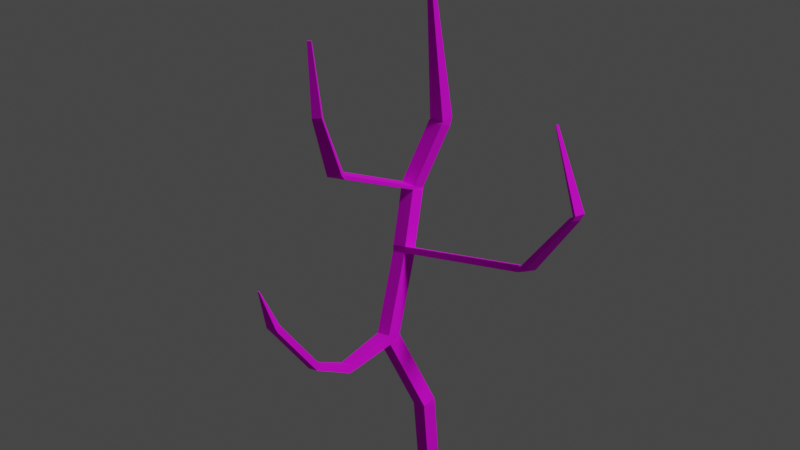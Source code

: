 # Source: pien.blend  (saved by Blender 2.82.7; exported with 4.5.12 LTS)
import bpy
from mathutils import Matrix  # noqa: F401  (used for matrix-valued properties, if any)

bpy.ops.wm.read_factory_settings(use_empty=True)
scene = bpy.context.scene
scene.name = 'Scene'

# ---- collections
col_collection = bpy.data.collections.new('Collection'); scene.collection.children.link(col_collection)

# ---- images (referenced by path relative to the original .blend; pixels are not part of the script)
import os
ASSET_DIR = os.environ.get("B2B_ASSET_DIR", "")  # directory of the original .blend (textures are referenced by path, not embedded)
HERE = os.path.dirname(os.path.abspath(__file__))  # packed textures are extracted next to this script under _unpacked/

def load_image(name, relpath, width, height, colorspace="sRGB"):
    """Load a texture the original file referenced (path relative to the .blend, or extracted next to this script)."""
    p = next((c for c in (os.path.join(HERE, relpath), os.path.join(ASSET_DIR, relpath)) if relpath and os.path.exists(c)), "")
    if p:
        img = bpy.data.images.load(p, check_existing=True)
        img.name = name
    else:  # same state as the original file: an image datablock whose file is absent (Cycles renders it pink)
        img = bpy.data.images.new(name, width, height)
        img.source = "FILE"
        img.filepath = "//" + (relpath or name)
    img.colorspace_settings.name = colorspace
    return img
img_pientext = load_image('pienText', 'pienText.png', 1024, 1024, 'sRGB')

# ---- materials (node trees are filled in below, after node groups)
mat_pienmaterial = bpy.data.materials.new('pienMaterial')
mat_pienmaterial.use_transparent_shadow = False

# ---- material node trees
mat_pienmaterial.use_nodes = True; mat_pienmaterial.node_tree.nodes.clear()
_N = mat_pienmaterial.node_tree.nodes; _L = mat_pienmaterial.node_tree.links
n0 = _N.new('ShaderNodeOutputMaterial'); n0.name = 'Material Output'; n0.location = (300, 300)
n1 = _N.new('ShaderNodeBsdfPrincipled'); n1.name = 'Principled BSDF'; n1.location = (10, 300)
n1.distribution = 'GGX'
n1.subsurface_method = 'BURLEY'
n1.inputs[2].default_value = 0.9045
n1.inputs[3].default_value = 1.45
n1.inputs[13].default_value = 0.2409
n1.inputs[27].default_value = (0.0, 0.0, 0.0, 1.0)
n1.inputs[28].default_value = 1.0
n2 = _N.new('ShaderNodeTexImage'); n2.name = 'Image Texture'; n2.location = (-298, 222)
n2.image = img_pientext
_L.new(n1.outputs[0], n0.inputs[0])
_L.new(n2.outputs[0], n1.inputs[0])
n0.is_active_output = True

# ---- world
world_world = bpy.data.worlds.new('World'); scene.world = world_world
world_world.use_nodes = True; world_world.node_tree.nodes.clear()
_N = world_world.node_tree.nodes; _L = world_world.node_tree.links
n0 = _N.new('ShaderNodeOutputWorld'); n0.name = 'World Output'; n0.location = (300, 300)
n1 = _N.new('ShaderNodeBackground'); n1.name = 'Background'; n1.location = (10, 300)
n1.inputs[0].default_value = (0.05088, 0.05088, 0.05088, 1.0)
_L.new(n1.outputs[0], n0.inputs[0])
n0.is_active_output = True
world_world.color = (0.05088, 0.05088, 0.05088)
world_world.use_sun_shadow = False
world_world.sun_shadow_jitter_overblur = 0.0

# ---- cameras
cam_camera = bpy.data.cameras.new('Camera')
cam_camera.clip_end = 100.0
cam_camera.ortho_scale = 7.314

# ---- lights
light_light = bpy.data.lights.new('Light', 'SUN')
light_light.transmission_factor = 0.0
light_light.angle = 0.1993
light_light.energy = 2.0
light_light.shadow_soft_size = 3.53
light_light.shadow_cascade_max_distance = 1000.0

# ---- meshes
me_cube_001 = bpy.data.meshes.new('Cube.001')
me_cube_001.from_pydata([(-0.25, -0.25, -0.25), (-0.1914, -0.1914, 0.1471), (-0.25, 0.25, -0.25), (-0.1914, 0.1914, 0.1471), (0.25, -0.25, -0.25), (0.1914, -0.1914, 0.1471), (0.25, 0.25, -0.25), (0.1914, 0.1914, 0.1471), (-0.191, -0.1914, 0.2075), (-0.191, 0.1914, 0.2075), (0.191, -0.1914, 0.1812), (0.191, 0.1914, 0.1812), (-0.03756, -0.1914, 2.436), (-0.03756, 0.1914, 2.436), (0.3444, -0.1914, 2.41), (0.3444, 0.1914, 2.41), (-0.03171, -0.1911, 2.491), (-0.03171, 0.1871, 2.551), (0.3502, -0.1871, 2.465), (0.3502, 0.1911, 2.525), (0.1571, -0.6163, 5.202), (0.1571, -0.2381, 5.261), (0.5391, -0.6122, 5.176), (0.5391, -0.234, 5.235), (0.1747, -0.6279, 5.222), (0.158, -0.2497, 5.279), (0.5485, -0.6238, 5.305), (0.5318, -0.2456, 5.362), (-0.314, -1.333, 7.151), (-0.3306, -0.9546, 7.207), (0.05986, -1.329, 7.233), (0.04318, -0.9505, 7.29), (-0.3523, -1.373, 7.403), (-0.3689, -1.001, 7.312), (0.02157, -1.338, 7.478), (0.004891, -0.9664, 7.387), (-0.8249, -0.4075, 9.147), (-0.8416, -0.03601, 9.056), (-0.4511, -0.3725, 9.221), (-0.4678, -0.0009497, 9.13), (-0.8516, -0.3748, 9.302), (-0.8683, -0.02497, 9.148), (-0.4778, -0.3271, 9.37), (-0.4944, 0.02267, 9.215), (-1.148, 0.1683, 10.56), (-1.165, 0.5181, 10.41), (-0.7741, 0.2159, 10.63), (-0.7908, 0.5657, 10.47), (-1.161, 0.2212, 10.73), (-1.215, 0.571, 10.58), (-0.7819, 0.2689, 10.7), (-0.8356, 0.6186, 10.56), (-0.9055, 0.8685, 12.24), (-0.9591, 1.218, 12.09), (-0.5264, 0.9161, 12.21), (-0.5801, 1.266, 12.07), (-0.9039, 0.9021, 12.25), (-0.9575, 1.278, 12.3), (-0.5248, 0.9559, 12.25), (-0.5785, 1.332, 12.3), (-0.7198, 0.5223, 16.49), (-0.7303, 0.5952, 16.5), (-0.6462, 0.5327, 16.49), (-0.6566, 0.6057, 16.5), (0.143, -2.561, 7.097), (-0.1606, -2.564, 7.03), (0.1119, -2.568, 7.296), (-0.1917, -2.596, 7.235), (0.1549, -2.735, 7.096), (-0.1464, -2.775, 7.03), (0.1173, -2.632, 7.265), (-0.1847, -2.69, 7.219), (0.1808, -3.725, 7.639), (-0.05663, -3.775, 7.606), (0.1511, -3.596, 7.727), (-0.08679, -3.653, 7.713), (0.277, -4.835, 9.173), (0.0459, -4.884, 9.14), (0.2482, -4.71, 9.259), (0.01653, -4.765, 9.245), (0.2873, -4.89, 9.277), (0.06486, -4.97, 9.244), (0.241, -4.748, 9.314), (0.01651, -4.827, 9.301), (0.1815, -5.195, 10.29), (0.1545, -5.205, 10.29), (0.1759, -5.178, 10.3), (0.1486, -5.188, 10.3), (-0.5348, -2.155, 11.71), (-0.9086, -2.202, 11.64), (-0.5426, -2.102, 11.78), (-0.9216, -2.149, 11.81), (-0.524, -2.244, 11.81), (-0.8676, -2.395, 11.73), (-0.5497, -2.158, 11.81), (-0.9227, -2.243, 11.79), (-0.6474, -2.67, 13.28), (-0.8585, -2.786, 13.24), (-0.665, -2.618, 13.26), (-0.8989, -2.684, 13.25), (-0.9118, -2.677, 14.95), (-1.001, -2.726, 14.94), (-0.9193, -2.655, 14.95), (-1.018, -2.683, 14.94), (2.814, 0.3693, 9.772), (2.831, -0.002199, 9.863), (2.788, 0.3929, 9.857), (2.804, 0.04315, 10.01), (3.034, 0.3907, 9.847), (2.981, 0.03242, 9.918), (2.956, 0.4135, 9.883), (2.858, 0.07615, 9.997), (4.057, 0.5356, 11.41), (4.022, 0.2975, 11.46), (4.006, 0.5508, 11.43), (3.94, 0.3266, 11.51), (4.145, 0.5517, 11.6), (4.086, 0.3136, 11.59), (4.099, 0.5668, 11.56), (4.001, 0.3426, 11.54), (3.17, 0.6944, 13.32), (3.153, 0.6285, 13.32), (3.157, 0.6985, 13.31), (3.13, 0.6366, 13.31)], [], [(0, 1, 3, 2), (2, 3, 7, 6), (6, 7, 5, 4), (4, 5, 1, 0), (2, 6, 4, 0), (1, 5, 10, 8), (10, 11, 15, 14), (7, 3, 9, 11), (5, 7, 11, 10), (3, 1, 8, 9), (14, 15, 19, 18), (9, 8, 12, 13), (8, 10, 14, 12), (11, 9, 13, 15), (16, 18, 22, 20), (13, 12, 16, 17), (12, 14, 18, 16), (15, 13, 17, 19), (22, 23, 27, 26), (19, 17, 21, 23), (18, 19, 23, 22), (17, 16, 20, 21), (25, 24, 28, 29), (21, 20, 24, 25), (20, 22, 26, 24), (23, 21, 25, 27), (28, 30, 64, 65), (24, 26, 30, 28), (27, 25, 29, 31), (26, 27, 31, 30), (34, 35, 39, 38), (31, 29, 33, 35), (30, 31, 35, 34), (29, 28, 32, 33), (36, 38, 42, 40), (33, 32, 36, 37), (32, 34, 38, 36), (35, 33, 37, 39), (43, 41, 45, 47), (39, 37, 41, 43), (42, 38, 105, 107), (37, 36, 40, 41), (46, 47, 51, 50), (42, 43, 47, 46), (41, 40, 44, 45), (40, 42, 46, 44), (48, 50, 54, 52), (45, 44, 48, 49), (46, 50, 90, 88), (47, 45, 49, 51), (54, 55, 59, 58), (51, 49, 53, 55), (50, 51, 55, 54), (49, 48, 52, 53), (58, 59, 63, 62), (53, 52, 56, 57), (52, 54, 58, 56), (55, 53, 57, 59), (63, 61, 60, 62), (57, 56, 60, 61), (56, 58, 62, 60), (59, 57, 61, 63), (64, 66, 70, 68), (30, 34, 66, 64), (32, 28, 65, 67), (34, 32, 67, 66), (69, 68, 72, 73), (65, 64, 68, 69), (67, 65, 69, 71), (66, 67, 71, 70), (75, 73, 77, 79), (71, 69, 73, 75), (70, 71, 75, 74), (68, 70, 74, 72), (76, 78, 82, 80), (74, 75, 79, 78), (72, 74, 78, 76), (73, 72, 76, 77), (83, 81, 85, 87), (77, 76, 80, 81), (79, 77, 81, 83), (78, 79, 83, 82), (85, 84, 86, 87), (82, 83, 87, 86), (80, 82, 86, 84), (81, 80, 84, 85), (88, 90, 94, 92), (50, 48, 91, 90), (44, 46, 88, 89), (48, 44, 89, 91), (95, 93, 97, 99), (89, 88, 92, 93), (91, 89, 93, 95), (90, 91, 95, 94), (96, 98, 102, 100), (94, 95, 99, 98), (92, 94, 98, 96), (93, 92, 96, 97), (101, 100, 102, 103), (97, 96, 100, 101), (99, 97, 101, 103), (98, 99, 103, 102), (104, 106, 110, 108), (43, 42, 107, 106), (39, 43, 106, 104), (38, 39, 104, 105), (111, 109, 113, 115), (106, 107, 111, 110), (107, 105, 109, 111), (105, 104, 108, 109), (113, 112, 116, 117), (109, 108, 112, 113), (108, 110, 114, 112), (110, 111, 115, 114), (116, 118, 122, 120), (112, 114, 118, 116), (114, 115, 119, 118), (115, 113, 117, 119), (121, 120, 122, 123), (118, 119, 123, 122), (119, 117, 121, 123), (117, 116, 120, 121)])
_uv = me_cube_001.uv_layers.new(name='UVMap')
_uv.uv.foreach_set('vector', [0.3127, 0.8856, 0.3137, 0.8648, 0.3339, 0.8632, 0.3392, 0.8835, 0.5213, 0.0, 0.5199, 0.02065, 0.4996, 0.02228, 0.4947, 0.002122, 0.83, 0.6269, 0.8231, 0.6065, 0.8413, 0.5975, 0.8537, 0.6151, 0.8727, 0.3804, 0.8755, 0.3591, 0.8959, 0.3588, 0.8994, 0.38, 0.8797, 0.6207, 0.8537, 0.622, 0.8537, 0.5961, 0.8797, 0.5949, 0.8959, 0.3588, 0.8755, 0.3591, 0.8755, 0.3574, 0.8959, 0.3557, 0.8405, 0.5959, 0.8223, 0.6049, 0.7719, 0.4999, 0.79, 0.4909, 0.4996, 0.02228, 0.5199, 0.02065, 0.5201, 0.02382, 0.4997, 0.02406, 0.8413, 0.5975, 0.8231, 0.6065, 0.8223, 0.6049, 0.8405, 0.5959, 0.3339, 0.8632, 0.3137, 0.8648, 0.3134, 0.8616, 0.3337, 0.86, 0.79, 0.4909, 0.7719, 0.4999, 0.7692, 0.4945, 0.7886, 0.4884, 0.3337, 0.86, 0.3134, 0.8616, 0.3023, 0.7452, 0.3225, 0.7436, 0.8959, 0.3557, 0.8755, 0.3574, 0.8659, 0.2414, 0.8863, 0.2397, 0.4997, 0.02406, 0.5201, 0.02382, 0.5217, 0.1411, 0.5013, 0.1413, 0.8859, 0.2368, 0.8656, 0.2384, 0.8543, 0.1012, 0.8746, 0.09953, 0.3225, 0.7436, 0.3023, 0.7452, 0.302, 0.7423, 0.3218, 0.7377, 0.8863, 0.2397, 0.8659, 0.2414, 0.8656, 0.2384, 0.8859, 0.2368, 0.5013, 0.1413, 0.5217, 0.1411, 0.5219, 0.1471, 0.5015, 0.1474, 0.7474, 0.3507, 0.728, 0.3568, 0.7256, 0.3505, 0.745, 0.3444, 0.5015, 0.1474, 0.5219, 0.1471, 0.5238, 0.287, 0.5034, 0.2873, 0.7886, 0.4884, 0.7692, 0.4945, 0.728, 0.3568, 0.7474, 0.3507, 0.3218, 0.7377, 0.302, 0.7423, 0.266, 0.6026, 0.2858, 0.5979, 0.2851, 0.597, 0.2652, 0.6016, 0.2216, 0.501, 0.2414, 0.4964, 0.2858, 0.5979, 0.266, 0.6026, 0.2652, 0.6016, 0.2851, 0.597, 0.8746, 0.09953, 0.8543, 0.1012, 0.8537, 0.09455, 0.8737, 0.09857, 0.5034, 0.2873, 0.5238, 0.287, 0.5238, 0.2879, 0.5043, 0.2938, 0.8594, 0.3804, 0.8795, 0.3837, 0.8713, 0.4452, 0.8549, 0.4425, 0.8737, 0.09857, 0.8537, 0.09455, 0.8794, 0.0, 0.8994, 0.004023, 0.5043, 0.2938, 0.5238, 0.2879, 0.5584, 0.3822, 0.5389, 0.3881, 0.745, 0.3444, 0.7256, 0.3505, 0.7109, 0.2414, 0.7303, 0.2352, 0.7248, 0.2233, 0.7091, 0.2363, 0.6195, 0.1752, 0.6352, 0.1622, 0.5389, 0.3881, 0.5584, 0.3822, 0.5609, 0.3872, 0.5413, 0.3929, 0.7303, 0.2352, 0.7109, 0.2414, 0.7091, 0.2363, 0.7248, 0.2233, 0.2414, 0.4964, 0.2216, 0.501, 0.2185, 0.4878, 0.2387, 0.4909, 0.9241, 0.9272, 0.9168, 0.9083, 0.9244, 0.905, 0.932, 0.9238, 0.2387, 0.4909, 0.2185, 0.4878, 0.264, 0.39, 0.2841, 0.3932, 0.8266, 0.9612, 0.8193, 0.9423, 0.9168, 0.9083, 0.9241, 0.9272, 0.5413, 0.3929, 0.5609, 0.3872, 0.5933, 0.4826, 0.5737, 0.4883, 0.5755, 0.4928, 0.5951, 0.4874, 0.6161, 0.5555, 0.5965, 0.5609, 0.5737, 0.4883, 0.5933, 0.4826, 0.5951, 0.4874, 0.5755, 0.4928, 0.9244, 0.905, 0.9168, 0.9083, 0.8522, 0.7426, 0.8599, 0.7393, 0.2841, 0.3932, 0.264, 0.39, 0.2651, 0.3816, 0.2844, 0.3882, 0.7474, 0.6997, 0.7644, 0.6884, 0.7682, 0.6923, 0.7509, 0.703, 0.706, 0.6381, 0.723, 0.6269, 0.7644, 0.6884, 0.7474, 0.6997, 0.2844, 0.3882, 0.2651, 0.3816, 0.2895, 0.3118, 0.3088, 0.3184, 0.932, 0.9238, 0.9244, 0.905, 0.9924, 0.8794, 1.0, 0.8981, 0.9273, 0.5674, 0.907, 0.5668, 0.8994, 0.4813, 0.9196, 0.4819, 0.3088, 0.3184, 0.2895, 0.3118, 0.2916, 0.3029, 0.3111, 0.3088, 0.7474, 0.6997, 0.7509, 0.703, 0.6353, 0.7801, 0.6318, 0.7768, 0.5965, 0.5609, 0.6161, 0.5555, 0.6195, 0.5647, 0.5993, 0.5653, 0.7966, 0.7741, 0.8139, 0.7635, 0.8193, 0.7748, 0.7989, 0.7755, 0.5993, 0.5653, 0.6195, 0.5647, 0.6123, 0.6491, 0.592, 0.6497, 0.7509, 0.703, 0.7682, 0.6923, 0.8139, 0.7635, 0.7966, 0.7741, 0.3111, 0.3088, 0.2916, 0.3029, 0.3175, 0.2219, 0.337, 0.2279, 0.7989, 0.7755, 0.8193, 0.7748, 0.8193, 0.9999, 0.8154, 1.0, 0.337, 0.2279, 0.3175, 0.2219, 0.3193, 0.2214, 0.3392, 0.217, 0.9196, 0.4819, 0.8994, 0.4813, 0.8994, 0.4792, 0.9196, 0.4813, 0.592, 0.6497, 0.6123, 0.6491, 0.6131, 0.6601, 0.5929, 0.6621, 0.8572, 0.622, 0.8572, 0.6259, 0.8537, 0.6261, 0.8537, 0.6222, 0.3392, 0.217, 0.3193, 0.2214, 0.2786, 0.0008585, 0.2825, 0.0, 0.9196, 0.4813, 0.8994, 0.4792, 0.9234, 0.263, 0.9273, 0.2634, 0.5929, 0.6621, 0.6131, 0.6601, 0.6195, 0.8767, 0.6156, 0.8771, 0.7925, 0.213, 0.7881, 0.2033, 0.7918, 0.2033, 0.8009, 0.209, 0.7303, 0.2352, 0.7248, 0.2233, 0.7881, 0.2033, 0.7925, 0.213, 0.2185, 0.4878, 0.2216, 0.501, 0.1563, 0.5132, 0.1538, 0.5024, 0.9506, 0.4691, 0.9302, 0.4704, 0.9278, 0.4127, 0.9443, 0.4116, 0.8537, 0.4534, 0.8703, 0.4541, 0.8681, 0.5117, 0.8551, 0.5123, 0.8549, 0.4425, 0.8713, 0.4452, 0.8703, 0.4541, 0.8537, 0.4534, 0.1538, 0.5024, 0.1563, 0.5132, 0.1451, 0.5141, 0.1489, 0.5037, 0.9443, 0.4116, 0.9278, 0.4127, 0.9273, 0.4084, 0.9439, 0.409, 0.09521, 0.4822, 0.08907, 0.4884, 0.02284, 0.4129, 0.02882, 0.4068, 0.1489, 0.5037, 0.1451, 0.5141, 0.08907, 0.4884, 0.09521, 0.4822, 0.9439, 0.409, 0.9273, 0.4084, 0.9289, 0.3512, 0.9419, 0.3527, 0.8009, 0.209, 0.7918, 0.2033, 0.8272, 0.1589, 0.8355, 0.1601, 0.8534, 0.06168, 0.8453, 0.06051, 0.8457, 0.05698, 0.8537, 0.05552, 0.9419, 0.3527, 0.9289, 0.3512, 0.938, 0.2671, 0.9506, 0.2686, 0.8355, 0.1601, 0.8272, 0.1589, 0.8453, 0.06051, 0.8534, 0.06168, 0.8551, 0.5123, 0.8681, 0.5117, 0.8785, 0.5885, 0.8658, 0.589, 0.02527, 0.4041, 0.01774, 0.4079, 0.0, 0.3544, 0.0009148, 0.3539, 0.8658, 0.589, 0.8785, 0.5885, 0.8795, 0.5927, 0.867, 0.5949, 0.02882, 0.4068, 0.02284, 0.4129, 0.01774, 0.4079, 0.02527, 0.4041, 0.9506, 0.2686, 0.938, 0.2671, 0.9379, 0.263, 0.9504, 0.2657, 0.8595, 0.622, 0.8595, 0.6235, 0.8587, 0.6235, 0.8587, 0.622, 0.9035, 0.6181, 0.8914, 0.6183, 0.902, 0.5691, 0.9035, 0.569, 0.8537, 0.05552, 0.8457, 0.05698, 0.8429, 0.0001772, 0.8439, 0.0, 0.8914, 0.622, 0.8797, 0.6186, 0.8899, 0.569, 0.8914, 0.5695, 0.6318, 0.7768, 0.6353, 0.7801, 0.6326, 0.7821, 0.6279, 0.7826, 0.9531, 0.0, 0.973, 0.0008872, 0.9721, 0.139, 0.9521, 0.1381, 0.9279, 0.4704, 0.9483, 0.4716, 0.9477, 0.6077, 0.9273, 0.6065, 0.2916, 0.3029, 0.2895, 0.3118, 0.158, 0.266, 0.1601, 0.257, 0.1552, 0.2582, 0.1472, 0.2624, 0.1195, 0.1847, 0.1251, 0.1838, 0.9273, 0.6065, 0.9477, 0.6077, 0.9483, 0.6136, 0.9283, 0.6177, 0.1601, 0.257, 0.158, 0.266, 0.1472, 0.2624, 0.1552, 0.2582, 0.9521, 0.1381, 0.9721, 0.139, 0.973, 0.1433, 0.9527, 0.1414, 0.6195, 0.8633, 0.6222, 0.8622, 0.6369, 0.9511, 0.6357, 0.9516, 0.9706, 0.4256, 0.9506, 0.4256, 0.9569, 0.3523, 0.9694, 0.352, 0.6279, 0.7826, 0.6326, 0.7821, 0.6222, 0.8622, 0.6195, 0.8633, 0.9693, 0.5909, 0.9506, 0.5865, 0.9543, 0.5135, 0.9658, 0.5159, 0.8795, 0.5683, 0.88, 0.5629, 0.8813, 0.5629, 0.8818, 0.5683, 0.9658, 0.5159, 0.9543, 0.5135, 0.9644, 0.4256, 0.9693, 0.4266, 0.1251, 0.1838, 0.1195, 0.1847, 0.1156, 0.09465, 0.1179, 0.09424, 0.9694, 0.352, 0.9569, 0.3523, 0.9571, 0.2631, 0.9624, 0.263, 0.402, 0.5382, 0.4038, 0.5427, 0.3949, 0.5449, 0.3907, 0.5432, 0.9114, 0.0, 0.9317, 0.001626, 0.9204, 0.1792, 0.9001, 0.1776, 0.5737, 0.4883, 0.5755, 0.4928, 0.4038, 0.5427, 0.402, 0.5382, 0.9317, 0.0, 0.9521, 0.0003821, 0.9521, 0.1783, 0.9317, 0.178, 0.8579, 0.7371, 0.8506, 0.7342, 0.89, 0.643, 0.8949, 0.645, 0.9001, 0.1776, 0.9204, 0.1792, 0.9185, 0.1819, 0.8994, 0.1866, 0.8599, 0.7393, 0.8522, 0.7426, 0.8506, 0.7342, 0.8579, 0.7371, 0.9317, 0.178, 0.9521, 0.1783, 0.9516, 0.1905, 0.9323, 0.1864, 0.8818, 0.4584, 0.8944, 0.4567, 0.894, 0.4661, 0.8817, 0.4651, 0.8795, 0.3831, 0.8985, 0.3804, 0.8944, 0.4567, 0.8818, 0.4584, 0.3907, 0.5432, 0.3949, 0.5449, 0.3459, 0.6313, 0.343, 0.6302, 0.8994, 0.1866, 0.9185, 0.1819, 0.9317, 0.2537, 0.919, 0.2568, 0.3392, 0.6406, 0.3415, 0.6387, 0.3991, 0.727, 0.3985, 0.7276, 0.343, 0.6302, 0.3459, 0.6313, 0.3415, 0.6387, 0.3392, 0.6406, 0.919, 0.2568, 0.9317, 0.2537, 0.9315, 0.2572, 0.9205, 0.263, 0.8949, 0.645, 0.89, 0.643, 0.8941, 0.6363, 0.8948, 0.6412, 0.8572, 0.6254, 0.8576, 0.622, 0.8584, 0.622, 0.8587, 0.6254, 0.9521, 0.1462, 0.9631, 0.1433, 0.9631, 0.2418, 0.9601, 0.2426, 0.8948, 0.6412, 0.8941, 0.6363, 0.9998, 0.6269, 1.0, 0.6282, 0.8817, 0.4651, 0.894, 0.4661, 0.8985, 0.5629, 0.8952, 0.5626])
me_cube_001.materials.append(mat_pienmaterial)
me_cube_001.use_remesh_fix_poles = True
me_cube_001.use_remesh_preserve_attributes = False
me_cube_001.use_mirror_vertex_groups = False
me_cube_001.update()

# ---- objects
ob_light = bpy.data.objects.new('Light', light_light)
ob_camera = bpy.data.objects.new('Camera', cam_camera)
ob_pien = bpy.data.objects.new('pien', me_cube_001)

# ---- transforms, parenting, visibility, modifiers, constraints
ob_light.location = (0.0, 0.0, 1000.0)
ob_light.rotation_euler = (0.6503, 0.05522, 1.866)
ob_light.lock_rotations_4d = False
ob_light.empty_display_type = 'ARROWS'
ob_light.color = (0.0, 0.0, 0.0, 0.0)
ob_light.lineart.crease_threshold = 0.0
ob_camera.location = (16.95, -16.93, 21.94)
ob_camera.rotation_euler = (1.109, 0.0, 0.8149)
ob_camera.lock_rotations_4d = False
ob_camera.empty_display_type = 'ARROWS'
ob_camera.color = (0.0, 0.0, 0.0, 0.0)
ob_camera.display_type = 'WIRE'
ob_camera.lineart.crease_threshold = 0.0
ob_pien.location = (0.0, 0.0, 0.0)
ob_pien.lineart.crease_threshold = 0.0

# ---- collection membership
col_collection.objects.link(ob_light)
col_collection.objects.link(ob_camera)
col_collection.objects.link(ob_pien)

# ---- scene / render settings (as saved in the file)
scene.camera = ob_camera
scene.frame_start = 1; scene.frame_end = 250; scene.frame_set(1)
scene.render.engine = 'BLENDER_EEVEE_NEXT'
scene.cycles.use_denoising = False
scene.cycles.samples = 128
scene.cycles.sampling_pattern = 'TABULATED_SOBOL'
scene.cycles.use_adaptive_sampling = False
scene.cycles.use_light_tree = False
scene.view_settings.view_transform = 'Filmic'
bpy.context.view_layer.update()
